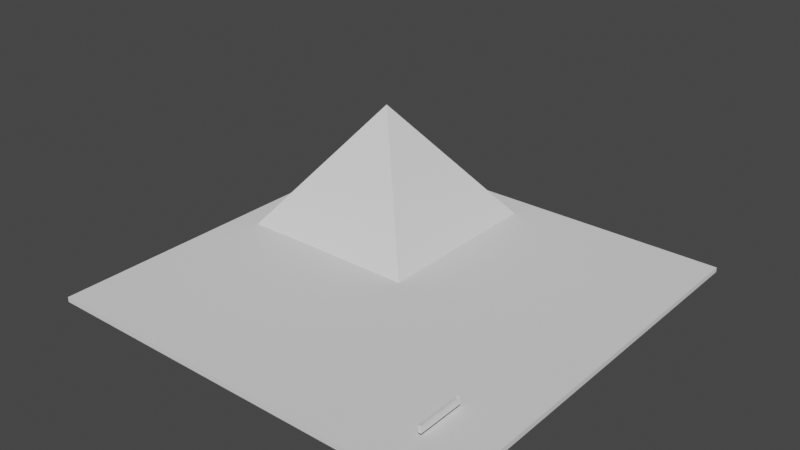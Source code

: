 # Source: untitled.blend  (saved by Blender 3.5.10; exported with 4.5.12 LTS)
import bpy
from mathutils import Matrix  # noqa: F401  (used for matrix-valued properties, if any)

bpy.ops.wm.read_factory_settings(use_empty=True)
scene = bpy.context.scene
scene.name = 'Scene'

# ---- collections
col_collection = bpy.data.collections.new('Collection'); scene.collection.children.link(col_collection)

# ---- world
world_world = bpy.data.worlds.new('World'); scene.world = world_world
world_world.use_nodes = True; world_world.node_tree.nodes.clear()
_N = world_world.node_tree.nodes; _L = world_world.node_tree.links
n0 = _N.new('ShaderNodeOutputWorld'); n0.name = 'World Output'; n0.location = (300, 300)
n1 = _N.new('ShaderNodeBackground'); n1.name = 'Background'; n1.location = (10, 300)
n1.inputs[0].default_value = (0.05088, 0.05088, 0.05088, 1.0)
_L.new(n1.outputs[0], n0.inputs[0])
n0.is_active_output = True
world_world.color = (0.05088, 0.05088, 0.05088)
world_world.use_sun_shadow = False
world_world.sun_shadow_jitter_overblur = 0.0

# ---- meshes
me_plane = bpy.data.meshes.new('Plane')
me_plane.from_pydata([(-250.0, -250.0, 0.0), (250.0, -250.0, 0.0), (-250.0, 250.0, 0.0), (250.0, 250.0, 0.0), (-250.0, -250.0, -5.75), (250.0, -250.0, -5.75), (-250.0, 250.0, -5.75), (250.0, 250.0, -5.75)], [], [(0, 2, 3, 1), (4, 5, 7, 6), (1, 3, 7, 5), (2, 0, 4, 6), (3, 2, 6, 7), (0, 1, 5, 4)])
_uv = me_plane.uv_layers.new(name='UVMap')
_uv.uv.foreach_set('vector', [0.0, 0.0, 0.0, 1.0, 1.0, 1.0, 1.0, 0.0, 0.0, 0.0, 1.0, 0.0, 1.0, 1.0, 0.0, 1.0, 1.0, 0.0, 1.0, 1.0, 1.0, 1.0, 1.0, 0.0, 0.0, 1.0, 0.0, 0.0, 0.0, 0.0, 0.0, 1.0, 1.0, 1.0, 0.0, 1.0, 0.0, 1.0, 1.0, 1.0, 0.0, 0.0, 1.0, 0.0, 1.0, 0.0, 0.0, 0.0])
me_plane.update()
me_cube_001 = bpy.data.meshes.new('Cube.001')
me_cube_001.from_pydata([(-110.0, -110.0, -110.0), (0.0, 0.0, 36.7), (-110.0, 110.0, -110.0), (110.0, -110.0, -110.0), (110.0, 110.0, -110.0)], [], [(0, 1, 2), (2, 1, 4), (4, 1, 3), (3, 1, 0), (2, 4, 3, 0)])
_uv = me_cube_001.uv_layers.new(name='UVMap')
_uv.uv.foreach_set('vector', [0.375, 0.0, 0.625, 0.25, 0.375, 0.25, 0.375, 0.25, 0.625, 0.5, 0.375, 0.5, 0.375, 0.5, 0.625, 0.75, 0.375, 0.75, 0.375, 0.75, 0.625, 1.0, 0.375, 1.0, 0.125, 0.5, 0.375, 0.5, 0.375, 0.75, 0.125, 0.75])
me_cube_001.update()
me_cube_002 = bpy.data.meshes.new('Cube.002')
me_cube_002.from_pydata([(-1.635, -28.01, -1.0), (-1.285, -27.66, 0.2035), (-1.635, 28.01, -1.0), (-1.285, 27.66, 0.2035), (1.635, -28.01, -1.0), (1.285, -27.66, 0.2035), (1.635, 28.01, -1.0), (1.285, 27.66, 0.2035), (-1.635, -28.01, 0.2035), (-1.635, 28.01, 0.2035), (1.635, 28.01, 0.2035), (1.635, -28.01, 0.2035), (-1.285, -27.66, 1.0), (-1.285, 27.66, 1.0), (1.285, 27.66, 1.0), (1.285, -27.66, 1.0), (-1.285, -27.66, -1.775), (-1.285, 27.66, -1.775), (1.285, 27.66, -1.775), (1.285, -27.66, -1.775)], [], [(0, 8, 9, 2), (2, 9, 10, 6), (6, 10, 11, 4), (4, 11, 8, 0), (2, 6, 4, 0), (7, 3, 13, 14), (1, 3, 9, 8), (3, 7, 10, 9), (7, 5, 11, 10), (5, 1, 8, 11), (15, 14, 18, 19), (5, 7, 14, 15), (3, 1, 12, 13), (1, 5, 15, 12), (18, 17, 16, 19), (13, 12, 16, 17), (12, 15, 19, 16), (14, 13, 17, 18)])
_uv = me_cube_002.uv_layers.new(name='UVMap')
_uv.uv.foreach_set('vector', [0.375, 0.0, 0.625, 0.0, 0.625, 0.25, 0.375, 0.25, 0.375, 0.25, 0.625, 0.25, 0.625, 0.5, 0.375, 0.5, 0.375, 0.5, 0.625, 0.5, 0.625, 0.75, 0.375, 0.75, 0.375, 0.75, 0.625, 0.75, 0.625, 1.0, 0.375, 1.0, 0.125, 0.5, 0.375, 0.5, 0.375, 0.75, 0.125, 0.75, 0.6518, 0.5016, 0.8482, 0.5016, 0.8482, 0.5016, 0.6518, 0.5016, 0.8482, 0.7484, 0.8482, 0.5016, 0.875, 0.5, 0.875, 0.75, 0.8482, 0.5016, 0.6518, 0.5016, 0.625, 0.5, 0.875, 0.5, 0.6518, 0.5016, 0.6518, 0.7484, 0.625, 0.75, 0.625, 0.5, 0.6518, 0.7484, 0.8482, 0.7484, 0.875, 0.75, 0.625, 0.75, 0.6518, 0.7484, 0.6518, 0.5016, 0.6518, 0.5016, 0.6518, 0.7484, 0.6518, 0.7484, 0.6518, 0.5016, 0.6518, 0.5016, 0.6518, 0.7484, 0.8482, 0.5016, 0.8482, 0.7484, 0.8482, 0.7484, 0.8482, 0.5016, 0.8482, 0.7484, 0.6518, 0.7484, 0.6518, 0.7484, 0.8482, 0.7484, 0.6518, 0.5016, 0.8482, 0.5016, 0.8482, 0.7484, 0.6518, 0.7484, 0.8482, 0.5016, 0.8482, 0.7484, 0.8482, 0.7484, 0.8482, 0.5016, 0.8482, 0.7484, 0.6518, 0.7484, 0.6518, 0.7484, 0.8482, 0.7484, 0.6518, 0.5016, 0.8482, 0.5016, 0.8482, 0.5016, 0.6518, 0.5016])
me_cube_002.update()
me_cube_003 = bpy.data.meshes.new('Cube.003')
me_cube_003.from_pydata([(-0.06011, -0.06011, -1.0), (-0.06011, -0.06011, 1.0), (-0.06011, 0.06011, -1.0), (-0.06011, 0.06011, 1.0), (-0.06011, -0.06011, 1.0), (-0.06011, 0.06011, 1.0), (-0.06011, -0.06011, 1.11), (-0.06011, 0.06011, 1.11), (-0.06011, -0.06011, 1.0), (-0.06011, 0.06011, 1.0), (-0.06011, -0.06011, 1.11), (-0.06011, 0.06011, 1.11), (-0.4413, -0.06011, 1.0), (-0.4413, 0.06011, 1.0), (-0.4413, -0.06011, 1.11), (-0.4413, 0.06011, 1.11), (-0.5706, -0.06011, 1.0), (-0.5706, 0.06011, 1.0), (-0.5706, -0.06011, 1.11), (-0.5706, 0.06011, 1.11), (-0.4413, -0.02899, 1.971), (-0.4413, 0.02899, 1.971), (-0.5706, -0.06011, 2.002), (-0.5706, 0.06011, 2.002), (-0.5706, 0.06011, 1.842), (-0.4413, 0.02899, 1.873), (-0.4413, -0.02899, 1.873), (-0.5706, -0.06011, 1.842), (0.0002314, -0.06011, -1.0), (0.0002314, -0.06011, 1.0), (0.0002314, 0.06011, -1.0), (0.0002314, 0.06011, 1.0), (0.0002314, -0.06011, 1.0), (0.0002314, 0.06011, 1.0), (0.0002314, -0.06011, 1.11), (0.0002314, 0.06011, 1.11), (0.0002314, -0.06011, 1.0), (0.0002314, 0.06011, 1.0), (0.0002314, -0.06011, 1.11), (0.0002314, 0.06011, 1.11), (-0.4413, -0.06011, 2.002), (-0.4413, 0.06011, 2.002), (-0.4413, 0.06011, 1.842), (-0.4413, -0.06011, 1.842), (-0.3256, -0.02899, 1.971), (-0.3256, 0.02899, 1.971), (-0.3256, 0.02899, 1.873), (-0.3256, -0.02899, 1.873)], [], [(7, 5, 33, 35), (10, 8, 36, 38), (1, 4, 32, 29), (8, 10, 14, 12), (4, 6, 34, 32), (0, 1, 29, 28), (11, 10, 38, 39), (26, 25, 46, 47), (11, 9, 13, 15), (10, 11, 15, 14), (9, 8, 12, 13), (17, 16, 18, 19), (13, 12, 16, 17), (12, 14, 18, 16), (42, 24, 23, 41), (15, 13, 17, 19), (40, 41, 23, 22), (24, 27, 22, 23), (27, 43, 40, 22), (18, 14, 43, 27), (19, 18, 27, 24), (15, 19, 24, 42), (14, 15, 42, 43), (28, 29, 31, 30), (31, 29, 32, 33), (35, 33, 37, 39), (34, 35, 39, 38), (32, 34, 38, 36), (33, 32, 36, 37), (5, 3, 31, 33), (9, 11, 39, 37), (3, 2, 30, 31), (8, 9, 37, 36), (2, 0, 28, 30), (6, 7, 35, 34), (20, 21, 41, 40), (21, 25, 42, 41), (26, 20, 40, 43), (25, 26, 43, 42), (47, 46, 45, 44), (25, 21, 45, 46), (20, 26, 47, 44), (21, 20, 44, 45), (0, 2, 9, 8)])
_uv = me_cube_003.uv_layers.new(name='UVMap')
_uv.uv.foreach_set('vector', [0.0, 0.0, 0.0, 0.0, 0.0, 0.0, 0.0, 0.0, 0.625, 1.0, 0.625, 1.0, 0.625, 1.0, 0.625, 1.0, 0.0, 0.0, 0.0, 0.0, 0.0, 0.0, 0.0, 0.0, 0.625, 1.0, 0.625, 1.0, 0.625, 1.0, 0.625, 1.0, 0.0, 0.0, 0.0, 0.0, 0.0, 0.0, 0.0, 0.0, 0.0, 0.0, 0.0, 0.0, 0.0, 0.0, 0.0, 0.0, 0.875, 0.5, 0.875, 0.75, 0.875, 0.75, 0.875, 0.5, 0.875, 0.6853, 0.875, 0.5647, 0.875, 0.5647, 0.875, 0.6853, 0.625, 0.25, 0.625, 0.25, 0.625, 0.25, 0.625, 0.25, 0.875, 0.75, 0.875, 0.5, 0.875, 0.5, 0.875, 0.75, 0.625, 0.25, 0.625, 0.0, 0.625, 0.0, 0.625, 0.25, 0.625, 0.25, 0.625, 0.0, 0.625, 0.0, 0.625, 0.25, 0.625, 0.25, 0.625, 0.0, 0.625, 0.0, 0.625, 0.25, 0.625, 1.0, 0.625, 1.0, 0.625, 1.0, 0.625, 1.0, 0.625, 0.25, 0.625, 0.25, 0.625, 0.25, 0.625, 0.25, 0.625, 0.25, 0.625, 0.25, 0.625, 0.25, 0.625, 0.25, 0.875, 0.75, 0.875, 0.5, 0.875, 0.5, 0.875, 0.75, 0.625, 0.25, 0.625, 0.0, 0.625, 0.0, 0.625, 0.25, 0.625, 1.0, 0.625, 1.0, 0.625, 1.0, 0.625, 1.0, 0.625, 1.0, 0.625, 1.0, 0.625, 1.0, 0.625, 1.0, 0.625, 0.25, 0.625, 0.0, 0.625, 0.0, 0.625, 0.25, 0.625, 0.25, 0.625, 0.25, 0.625, 0.25, 0.625, 0.25, 0.875, 0.75, 0.875, 0.5, 0.875, 0.5, 0.875, 0.75, 0.375, 0.0, 0.625, 0.0, 0.625, 0.25, 0.375, 0.25, 0.625, 0.25, 0.625, 0.0, 0.625, 0.0, 0.625, 0.25, 0.625, 0.25, 0.625, 0.25, 0.625, 0.25, 0.625, 0.25, 0.875, 0.75, 0.875, 0.5, 0.875, 0.5, 0.875, 0.75, 0.625, 1.0, 0.625, 1.0, 0.625, 1.0, 0.625, 1.0, 0.625, 0.25, 0.625, 0.0, 0.625, 0.0, 0.625, 0.25, 0.0, 0.0, 0.0, 0.0, 0.0, 0.0, 0.0, 0.0, 0.625, 0.25, 0.625, 0.25, 0.625, 0.25, 0.625, 0.25, 0.0, 0.0, 0.0, 0.0, 0.0, 0.0, 0.0, 0.0, 0.625, 0.0, 0.625, 0.25, 0.625, 0.25, 0.625, 0.0, 0.0, 0.0, 0.0, 0.0, 0.0, 0.0, 0.0, 0.0, 0.0, 0.0, 0.0, 0.0, 0.0, 0.0, 0.0, 0.0, 0.875, 0.6853, 0.875, 0.5647, 0.875, 0.5, 0.875, 0.75, 0.875, 0.5647, 0.875, 0.5647, 0.875, 0.5, 0.875, 0.5, 0.875, 0.6853, 0.875, 0.6853, 0.875, 0.75, 0.875, 0.75, 0.875, 0.5647, 0.875, 0.6853, 0.875, 0.75, 0.875, 0.5, 0.875, 0.6853, 0.875, 0.5647, 0.875, 0.5647, 0.875, 0.6853, 0.875, 0.5647, 0.875, 0.5647, 0.875, 0.5647, 0.875, 0.5647, 0.875, 0.6853, 0.875, 0.6853, 0.875, 0.6853, 0.875, 0.6853, 0.875, 0.5647, 0.875, 0.6853, 0.875, 0.6853, 0.875, 0.5647, 0.0, 0.0, 0.0, 0.0, 0.625, 0.25, 0.625, 0.0])
me_cube_003.update()
me_cylinder = bpy.data.meshes.new('Cylinder')
me_cylinder.from_pydata([(0.0, 0.378, -0.5237), (0.0, 0.378, 0.5237), (0.07374, 0.3707, -0.5237), (0.07374, 0.3707, 0.5237), (0.1446, 0.3492, -0.5237), (0.1446, 0.3492, 0.5237), (0.21, 0.3143, -0.5237), (0.21, 0.3143, 0.5237), (0.2673, 0.2673, -0.5237), (0.2673, 0.2673, 0.5237), (0.3143, 0.21, -0.5237), (0.3143, 0.21, 0.5237), (0.3492, 0.1446, -0.5237), (0.3492, 0.1446, 0.5237), (0.3707, 0.07374, -0.5237), (0.3707, 0.07374, 0.5237), (0.378, 0.0, -0.5237), (0.378, 0.0, 0.5237), (0.3707, -0.07374, -0.5237), (0.3707, -0.07374, 0.5237), (0.3492, -0.1446, -0.5237), (0.3492, -0.1446, 0.5237), (0.3143, -0.21, -0.5237), (0.3143, -0.21, 0.5237), (0.2673, -0.2673, -0.5237), (0.2673, -0.2673, 0.5237), (0.21, -0.3143, -0.5237), (0.21, -0.3143, 0.5237), (0.1446, -0.3492, -0.5237), (0.1446, -0.3492, 0.5237), (0.07374, -0.3707, -0.5237), (0.07374, -0.3707, 0.5237), (0.0, -0.378, -0.5237), (0.0, -0.378, 0.5237), (-0.07374, -0.3707, -0.5237), (-0.07374, -0.3707, 0.5237), (-0.1446, -0.3492, -0.5237), (-0.1446, -0.3492, 0.5237), (-0.21, -0.3143, -0.5237), (-0.21, -0.3143, 0.5237), (-0.2673, -0.2673, -0.5237), (-0.2673, -0.2673, 0.5237), (-0.3143, -0.21, -0.5237), (-0.3143, -0.21, 0.5237), (-0.3492, -0.1446, -0.5237), (-0.3492, -0.1446, 0.5237), (-0.3707, -0.07374, -0.5237), (-0.3707, -0.07374, 0.5237), (-0.378, 0.0, -0.5237), (-0.378, 0.0, 0.5237), (-0.3707, 0.07374, -0.5237), (-0.3707, 0.07374, 0.5237), (-0.3492, 0.1446, -0.5237), (-0.3492, 0.1446, 0.5237), (-0.3143, 0.21, -0.5237), (-0.3143, 0.21, 0.5237), (-0.2673, 0.2673, -0.5237), (-0.2673, 0.2673, 0.5237), (-0.21, 0.3143, -0.5237), (-0.21, 0.3143, 0.5237), (-0.1446, 0.3492, -0.5237), (-0.1446, 0.3492, 0.5237), (-0.07374, 0.3707, -0.5237), (-0.07374, 0.3707, 0.5237)], [], [(0, 1, 3, 2), (2, 3, 5, 4), (4, 5, 7, 6), (6, 7, 9, 8), (8, 9, 11, 10), (10, 11, 13, 12), (12, 13, 15, 14), (14, 15, 17, 16), (16, 17, 19, 18), (18, 19, 21, 20), (20, 21, 23, 22), (22, 23, 25, 24), (24, 25, 27, 26), (26, 27, 29, 28), (28, 29, 31, 30), (30, 31, 33, 32), (32, 33, 35, 34), (34, 35, 37, 36), (36, 37, 39, 38), (38, 39, 41, 40), (40, 41, 43, 42), (42, 43, 45, 44), (44, 45, 47, 46), (46, 47, 49, 48), (48, 49, 51, 50), (50, 51, 53, 52), (52, 53, 55, 54), (54, 55, 57, 56), (56, 57, 59, 58), (58, 59, 61, 60), (3, 1, 63, 61, 59, 57, 55, 53, 51, 49, 47, 45, 43, 41, 39, 37, 35, 33, 31, 29, 27, 25, 23, 21, 19, 17, 15, 13, 11, 9, 7, 5), (60, 61, 63, 62), (62, 63, 1, 0), (0, 2, 4, 6, 8, 10, 12, 14, 16, 18, 20, 22, 24, 26, 28, 30, 32, 34, 36, 38, 40, 42, 44, 46, 48, 50, 52, 54, 56, 58, 60, 62)])
_uv = me_cylinder.uv_layers.new(name='UVMap')
_uv.uv.foreach_set('vector', [1.0, 0.5, 1.0, 1.0, 0.9688, 1.0, 0.9688, 0.5, 0.9688, 0.5, 0.9688, 1.0, 0.9375, 1.0, 0.9375, 0.5, 0.9375, 0.5, 0.9375, 1.0, 0.9062, 1.0, 0.9062, 0.5, 0.9062, 0.5, 0.9062, 1.0, 0.875, 1.0, 0.875, 0.5, 0.875, 0.5, 0.875, 1.0, 0.8438, 1.0, 0.8438, 0.5, 0.8438, 0.5, 0.8438, 1.0, 0.8125, 1.0, 0.8125, 0.5, 0.8125, 0.5, 0.8125, 1.0, 0.7812, 1.0, 0.7812, 0.5, 0.7812, 0.5, 0.7812, 1.0, 0.75, 1.0, 0.75, 0.5, 0.75, 0.5, 0.75, 1.0, 0.7188, 1.0, 0.7188, 0.5, 0.7188, 0.5, 0.7188, 1.0, 0.6875, 1.0, 0.6875, 0.5, 0.6875, 0.5, 0.6875, 1.0, 0.6562, 1.0, 0.6562, 0.5, 0.6562, 0.5, 0.6562, 1.0, 0.625, 1.0, 0.625, 0.5, 0.625, 0.5, 0.625, 1.0, 0.5938, 1.0, 0.5938, 0.5, 0.5938, 0.5, 0.5938, 1.0, 0.5625, 1.0, 0.5625, 0.5, 0.5625, 0.5, 0.5625, 1.0, 0.5312, 1.0, 0.5312, 0.5, 0.5312, 0.5, 0.5312, 1.0, 0.5, 1.0, 0.5, 0.5, 0.5, 0.5, 0.5, 1.0, 0.4688, 1.0, 0.4688, 0.5, 0.4688, 0.5, 0.4688, 1.0, 0.4375, 1.0, 0.4375, 0.5, 0.4375, 0.5, 0.4375, 1.0, 0.4062, 1.0, 0.4062, 0.5, 0.4062, 0.5, 0.4062, 1.0, 0.375, 1.0, 0.375, 0.5, 0.375, 0.5, 0.375, 1.0, 0.3438, 1.0, 0.3438, 0.5, 0.3438, 0.5, 0.3438, 1.0, 0.3125, 1.0, 0.3125, 0.5, 0.3125, 0.5, 0.3125, 1.0, 0.2812, 1.0, 0.2812, 0.5, 0.2812, 0.5, 0.2812, 1.0, 0.25, 1.0, 0.25, 0.5, 0.25, 0.5, 0.25, 1.0, 0.2188, 1.0, 0.2188, 0.5, 0.2188, 0.5, 0.2188, 1.0, 0.1875, 1.0, 0.1875, 0.5, 0.1875, 0.5, 0.1875, 1.0, 0.1562, 1.0, 0.1562, 0.5, 0.1562, 0.5, 0.1562, 1.0, 0.125, 1.0, 0.125, 0.5, 0.125, 0.5, 0.125, 1.0, 0.09375, 1.0, 0.09375, 0.5, 0.09375, 0.5, 0.09375, 1.0, 0.0625, 1.0, 0.0625, 0.5, 0.2968, 0.4854, 0.25, 0.49, 0.2032, 0.4854, 0.1582, 0.4717, 0.1167, 0.4496, 0.08029, 0.4197, 0.05045, 0.3833, 0.02827, 0.3418, 0.01461, 0.2968, 0.01, 0.25, 0.01461, 0.2032, 0.02827, 0.1582, 0.05045, 0.1167, 0.08029, 0.08029, 0.1167, 0.05045, 0.1582, 0.02827, 0.2032, 0.01461, 0.25, 0.01, 0.2968, 0.01461, 0.3418, 0.02827, 0.3833, 0.05045, 0.4197, 0.08029, 0.4496, 0.1167, 0.4717, 0.1582, 0.4854, 0.2032, 0.49, 0.25, 0.4854, 0.2968, 0.4717, 0.3418, 0.4496, 0.3833, 0.4197, 0.4197, 0.3833, 0.4496, 0.3418, 0.4717, 0.0625, 0.5, 0.0625, 1.0, 0.03125, 1.0, 0.03125, 0.5, 0.03125, 0.5, 0.03125, 1.0, 0.0, 1.0, 0.0, 0.5, 0.75, 0.49, 0.7968, 0.4854, 0.8418, 0.4717, 0.8833, 0.4496, 0.9197, 0.4197, 0.9496, 0.3833, 0.9717, 0.3418, 0.9854, 0.2968, 0.99, 0.25, 0.9854, 0.2032, 0.9717, 0.1582, 0.9496, 0.1167, 0.9197, 0.08029, 0.8833, 0.05045, 0.8418, 0.02827, 0.7968, 0.01461, 0.75, 0.01, 0.7032, 0.01461, 0.6582, 0.02827, 0.6167, 0.05045, 0.5803, 0.08029, 0.5504, 0.1167, 0.5283, 0.1582, 0.5146, 0.2032, 0.51, 0.25, 0.5146, 0.2968, 0.5283, 0.3418, 0.5504, 0.3833, 0.5803, 0.4197, 0.6167, 0.4496, 0.6582, 0.4717, 0.7032, 0.4854])
me_cylinder.update()
me_cube_004 = bpy.data.meshes.new('Cube.004')
me_cube_004.from_pydata([(-1.635, -28.01, -4.599), (-1.635, 28.01, -4.599), (-1.635, -28.01, 4.599), (-1.635, 28.01, 4.599)], [], [(0, 2, 3, 1)])
_uv = me_cube_004.uv_layers.new(name='UVMap')
_uv.uv.foreach_set('vector', [0.375, 0.0, 0.625, 0.0, 0.625, 0.25, 0.375, 0.25])
me_cube_004.update()
me_cube_005 = bpy.data.meshes.new('Cube.005')
me_cube_005.from_pydata([(-1.635, -28.01, -8.617), (1.635, -28.01, -8.617), (-1.635, -28.01, 8.617), (1.635, -28.01, 8.617)], [], [(1, 3, 2, 0)])
_uv = me_cube_005.uv_layers.new(name='UVMap')
_uv.uv.foreach_set('vector', [0.375, 0.75, 0.625, 0.75, 0.625, 1.0, 0.375, 1.0])
me_cube_005.update()
me_cube_006 = bpy.data.meshes.new('Cube.006')
me_cube_006.from_pydata([(1.635, -28.01, -8.55), (1.635, 28.01, -8.55), (1.635, 28.01, 8.55), (1.635, -28.01, 8.55)], [], [(1, 2, 3, 0)])
_uv = me_cube_006.uv_layers.new(name='UVMap')
_uv.uv.foreach_set('vector', [0.375, 0.5, 0.625, 0.5, 0.625, 0.75, 0.375, 0.75])
me_cube_006.update()
me_cube_007 = bpy.data.meshes.new('Cube.007')
me_cube_007.from_pydata([(-1.635, 28.01, -8.471), (1.635, 28.01, -8.471), (-1.635, 28.01, 8.471), (1.635, 28.01, 8.471)], [], [(0, 2, 3, 1)])
_uv = me_cube_007.uv_layers.new(name='UVMap')
_uv.uv.foreach_set('vector', [0.375, 0.25, 0.625, 0.25, 0.625, 0.5, 0.375, 0.5])
me_cube_007.update()

# ---- objects
ob_tri_c_convex__bottom_plane = bpy.data.objects.new('TRI_C_CONVEX (bottom plane)', me_plane)
ob_cube = bpy.data.objects.new('Cube', me_cube_001)
ob_cube_001 = bpy.data.objects.new('Cube.001', me_cube_002)
ob_cube_002 = bpy.data.objects.new('Cube.002', me_cube_003)
ob_cylinder = bpy.data.objects.new('Cylinder', me_cylinder)
ob_tri_c_inv__003 = bpy.data.objects.new('TRI_C_INV .003', me_cube_004)
ob_tri_c_inv__001 = bpy.data.objects.new('TRI_C_INV .001', me_cube_005)
ob_tri_c_inv = bpy.data.objects.new('TRI_C_INV', me_cube_006)
ob_tri_c_inv__002 = bpy.data.objects.new('TRI_C_INV .002', me_cube_007)
ob_player_spawnpoint = bpy.data.objects.new('PLAYER_SPAWNPOINT', None)

# ---- transforms, parenting, visibility, modifiers, constraints
ob_tri_c_convex__bottom_plane.location = (0.0, 0.0, 0.0)
ob_cube.location = (-109.7, 107.7, 110.0)
ob_cube_001.location = (183.1, -164.9, 1.044)
ob_cube_002.location = (181.7, -137.1, 2.328)
ob_cube_002.rotation_euler = (-1.28e-08, -3.091e-08, 0.7854)
_m = ob_cube_002.modifiers.new('Mirror', 'MIRROR')
_m.merge_threshold = 0.029
ob_cylinder.location = (181.7, -137.1, 4.245)
ob_cylinder.rotation_euler = (1.571, -3.091e-08, 0.7854)
ob_tri_c_inv__003.location = (183.1, -164.9, 5.051)
ob_tri_c_inv__001.location = (183.1, -164.9, 1.044)
ob_tri_c_inv.location = (183.1, -164.9, 1.044)
ob_tri_c_inv__002.location = (183.1, -164.9, 1.044)
ob_player_spawnpoint.location = (182.9, -166.3, 7.132)

# ---- collection membership
col_collection.objects.link(ob_tri_c_convex__bottom_plane)
col_collection.objects.link(ob_cube)
col_collection.objects.link(ob_cube_001)
col_collection.objects.link(ob_cube_002)
col_collection.objects.link(ob_cylinder)
col_collection.objects.link(ob_tri_c_inv__003)
col_collection.objects.link(ob_tri_c_inv__001)
col_collection.objects.link(ob_tri_c_inv)
col_collection.objects.link(ob_tri_c_inv__002)
col_collection.objects.link(ob_player_spawnpoint)

# ---- scene / render settings (as saved in the file)
scene.frame_start = 1; scene.frame_end = 250; scene.frame_set(1)
scene.render.engine = 'BLENDER_EEVEE_NEXT'
scene.cycles.sampling_pattern = 'TABULATED_SOBOL'
scene.view_settings.view_transform = 'Filmic'
bpy.context.view_layer.update()

# ---- added for rendering (the .blend has no active camera and no usable light): camera, sun
cam_auto = bpy.data.cameras.new('AutoCamera')
cam_auto.lens = 50.0
cam_auto.sensor_width = 36.0
cam_auto.clip_end = 11751.8
ob_auto_camera = bpy.data.objects.new('AutoCamera', cam_auto)
scene.collection.objects.link(ob_auto_camera)
ob_auto_camera.location = (669.623, -803.547, 605.262)
ob_auto_camera.rotation_euler = (1.09748, -7.21219e-08, 0.694738)
scene.camera = ob_auto_camera
light_auto_sun = bpy.data.lights.new('AutoSun', 'SUN')
light_auto_sun.energy = 3.0
light_auto_sun.angle = 0.0523599
ob_auto_sun = bpy.data.objects.new('AutoSun', light_auto_sun)
scene.collection.objects.link(ob_auto_sun)
ob_auto_sun.rotation_euler = (0.872665, 0.174533, 0.523599)
bpy.context.view_layer.update()
